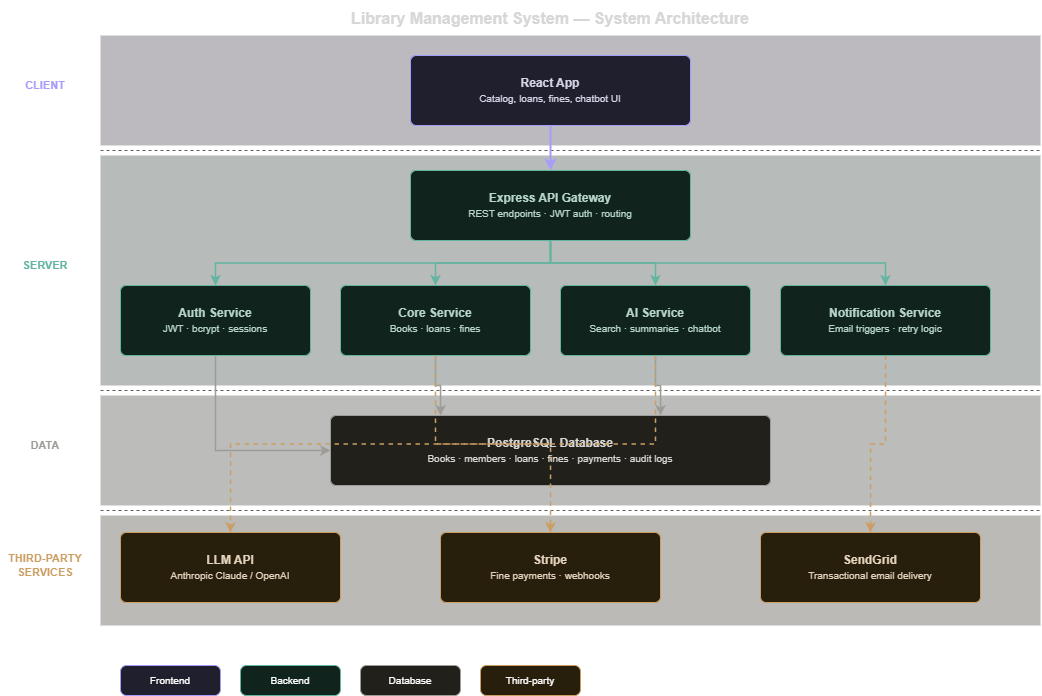

The diagram above was exported from draw.io. Its source (the exported page's mxGraphModel, read from the mxfile embedded in the PNG):
<mxGraphModel dx="1323" dy="715" grid="1" gridSize="10" guides="1" tooltips="1" connect="1" arrows="1" fold="1" page="1" pageScale="1" pageWidth="1169" pageHeight="827" math="0" shadow="0">
  <root>
    <mxCell id="0" />
    <mxCell id="1" parent="0" />
    <mxCell id="tier1bg" parent="1" style="rounded=0;whiteSpace=wrap;html=1;fillColor=#f5f0ff;strokeColor=none;opacity=30;" value="" vertex="1">
      <mxGeometry height="110" width="940" x="120" y="40" as="geometry" />
    </mxCell>
    <mxCell id="tier2bg" parent="1" style="rounded=0;whiteSpace=wrap;html=1;fillColor=#e8f8f2;strokeColor=none;opacity=30;" value="" vertex="1">
      <mxGeometry height="230" width="940" x="120" y="160" as="geometry" />
    </mxCell>
    <mxCell id="tier3bg" parent="1" style="rounded=0;whiteSpace=wrap;html=1;fillColor=#f0efeb;strokeColor=none;opacity=30;" value="" vertex="1">
      <mxGeometry height="110" width="940" x="120" y="400" as="geometry" />
    </mxCell>
    <mxCell id="tier4bg" parent="1" style="rounded=0;whiteSpace=wrap;html=1;fillColor=#fdf5e6;strokeColor=none;opacity=30;" value="" vertex="1">
      <mxGeometry height="110" width="940" x="120" y="520" as="geometry" />
    </mxCell>
    <mxCell id="label1" parent="1" style="text;html=1;strokeColor=none;fillColor=none;align=center;verticalAlign=middle;whiteSpace=wrap;rounded=0;fontStyle=1;fontSize=11;fontColor=#534AB7;" value="CLIENT" vertex="1">
      <mxGeometry height="40" width="90" x="20" y="70" as="geometry" />
    </mxCell>
    <mxCell id="label2" parent="1" style="text;html=1;strokeColor=none;fillColor=none;align=center;verticalAlign=middle;whiteSpace=wrap;rounded=0;fontStyle=1;fontSize=11;fontColor=#0F6E56;" value="SERVER" vertex="1">
      <mxGeometry height="40" width="90" x="20" y="250" as="geometry" />
    </mxCell>
    <mxCell id="label3" parent="1" style="text;html=1;strokeColor=none;fillColor=none;align=center;verticalAlign=middle;whiteSpace=wrap;rounded=0;fontStyle=1;fontSize=11;fontColor=#5F5E5A;" value="DATA" vertex="1">
      <mxGeometry height="40" width="90" x="20" y="430" as="geometry" />
    </mxCell>
    <mxCell id="label4" parent="1" style="text;html=1;strokeColor=none;fillColor=none;align=center;verticalAlign=middle;whiteSpace=wrap;rounded=0;fontStyle=1;fontSize=11;fontColor=#854F0B;" value="THIRD-PARTY&#10;SERVICES" vertex="1">
      <mxGeometry height="50" width="90" x="20" y="545" as="geometry" />
    </mxCell>
    <mxCell id="div1" edge="1" parent="1" style="endArrow=none;dashed=1;html=1;strokeColor=#AAAAAA;" value="">
      <mxGeometry relative="1" x="120" y="155" as="geometry">
        <mxPoint x="120" y="155" as="sourcePoint" />
        <mxPoint x="1060" y="155" as="targetPoint" />
      </mxGeometry>
    </mxCell>
    <mxCell id="div2" edge="1" parent="1" style="endArrow=none;dashed=1;html=1;strokeColor=#AAAAAA;" value="">
      <mxGeometry relative="1" x="120" y="395" as="geometry">
        <mxPoint x="120" y="395" as="sourcePoint" />
        <mxPoint x="1060" y="395" as="targetPoint" />
      </mxGeometry>
    </mxCell>
    <mxCell id="div3" edge="1" parent="1" style="endArrow=none;dashed=1;html=1;strokeColor=#AAAAAA;" value="">
      <mxGeometry relative="1" x="120" y="515" as="geometry">
        <mxPoint x="120" y="515" as="sourcePoint" />
        <mxPoint x="1060" y="515" as="targetPoint" />
      </mxGeometry>
    </mxCell>
    <mxCell id="react" parent="1" style="rounded=1;whiteSpace=wrap;html=1;fillColor=#EEEDFE;strokeColor=#534AB7;fontColor=#1a1a2e;fontSize=12;arcSize=8;" value="&lt;b&gt;React App&lt;/b&gt;&lt;br/&gt;&lt;font style='font-size:10px'&gt;Catalog, loans, fines, chatbot UI&lt;/font&gt;" vertex="1">
      <mxGeometry height="70" width="280" x="430" y="60" as="geometry" />
    </mxCell>
    <mxCell id="express" parent="1" style="rounded=1;whiteSpace=wrap;html=1;fillColor=#E1F5EE;strokeColor=#0F6E56;fontColor=#0a2e22;fontSize=12;arcSize=8;" value="&lt;b&gt;Express API Gateway&lt;/b&gt;&lt;br/&gt;&lt;font style='font-size:10px'&gt;REST endpoints · JWT auth · routing&lt;/font&gt;" vertex="1">
      <mxGeometry height="70" width="280" x="430" y="175" as="geometry" />
    </mxCell>
    <mxCell id="auth" parent="1" style="rounded=1;whiteSpace=wrap;html=1;fillColor=#E1F5EE;strokeColor=#0F6E56;fontColor=#0a2e22;fontSize=12;arcSize=8;" value="&lt;b&gt;Auth Service&lt;/b&gt;&lt;br/&gt;&lt;font style='font-size:10px'&gt;JWT · bcrypt · sessions&lt;/font&gt;" vertex="1">
      <mxGeometry height="70" width="190" x="140" y="290" as="geometry" />
    </mxCell>
    <mxCell id="core" parent="1" style="rounded=1;whiteSpace=wrap;html=1;fillColor=#E1F5EE;strokeColor=#0F6E56;fontColor=#0a2e22;fontSize=12;arcSize=8;" value="&lt;b&gt;Core Service&lt;/b&gt;&lt;br/&gt;&lt;font style='font-size:10px'&gt;Books · loans · fines&lt;/font&gt;" vertex="1">
      <mxGeometry height="70" width="190" x="360" y="290" as="geometry" />
    </mxCell>
    <mxCell id="ai" parent="1" style="rounded=1;whiteSpace=wrap;html=1;fillColor=#E1F5EE;strokeColor=#0F6E56;fontColor=#0a2e22;fontSize=12;arcSize=8;" value="&lt;b&gt;AI Service&lt;/b&gt;&lt;br/&gt;&lt;font style='font-size:10px'&gt;Search · summaries · chatbot&lt;/font&gt;" vertex="1">
      <mxGeometry height="70" width="190" x="580" y="290" as="geometry" />
    </mxCell>
    <mxCell id="notif" parent="1" style="rounded=1;whiteSpace=wrap;html=1;fillColor=#E1F5EE;strokeColor=#0F6E56;fontColor=#0a2e22;fontSize=12;arcSize=8;" value="&lt;b&gt;Notification Service&lt;/b&gt;&lt;br/&gt;&lt;font style='font-size:10px'&gt;Email triggers · retry logic&lt;/font&gt;" vertex="1">
      <mxGeometry height="70" width="210" x="800" y="290" as="geometry" />
    </mxCell>
    <mxCell id="postgres" parent="1" style="rounded=1;whiteSpace=wrap;html=1;fillColor=#F1EFE8;strokeColor=#5F5E5A;fontColor=#1a1a18;fontSize=12;arcSize=8;" value="&lt;b&gt;PostgreSQL Database&lt;/b&gt;&lt;br/&gt;&lt;font style='font-size:10px'&gt;Books · members · loans · fines · payments · audit logs&lt;/font&gt;" vertex="1">
      <mxGeometry height="70" width="440" x="350" y="420" as="geometry" />
    </mxCell>
    <mxCell id="llm" parent="1" style="rounded=1;whiteSpace=wrap;html=1;fillColor=#FAEEDA;strokeColor=#854F0B;fontColor=#2e1a00;fontSize=12;arcSize=8;" value="&lt;b&gt;LLM API&lt;/b&gt;&lt;br/&gt;&lt;font style='font-size:10px'&gt;Anthropic Claude / OpenAI&lt;/font&gt;" vertex="1">
      <mxGeometry height="70" width="220" x="140" y="537" as="geometry" />
    </mxCell>
    <mxCell id="stripe" parent="1" style="rounded=1;whiteSpace=wrap;html=1;fillColor=#FAEEDA;strokeColor=#854F0B;fontColor=#2e1a00;fontSize=12;arcSize=8;" value="&lt;b&gt;Stripe&lt;/b&gt;&lt;br/&gt;&lt;font style='font-size:10px'&gt;Fine payments · webhooks&lt;/font&gt;" vertex="1">
      <mxGeometry height="70" width="220" x="460" y="537" as="geometry" />
    </mxCell>
    <mxCell id="sendgrid" parent="1" style="rounded=1;whiteSpace=wrap;html=1;fillColor=#FAEEDA;strokeColor=#854F0B;fontColor=#2e1a00;fontSize=12;arcSize=8;" value="&lt;b&gt;SendGrid&lt;/b&gt;&lt;br/&gt;&lt;font style='font-size:10px'&gt;Transactional email delivery&lt;/font&gt;" vertex="1">
      <mxGeometry height="70" width="220" x="780" y="537" as="geometry" />
    </mxCell>
    <mxCell id="e1" edge="1" parent="1" source="react" style="edgeStyle=orthogonalEdgeStyle;rounded=0;orthogonalLoop=1;jettySize=auto;exitX=0.5;exitY=1;exitDx=0;exitDy=0;entryX=0.5;entryY=0;entryDx=0;entryDy=0;strokeColor=#534AB7;strokeWidth=2;" target="express">
      <mxGeometry relative="1" as="geometry" />
    </mxCell>
    <mxCell id="e2" edge="1" parent="1" source="express" style="edgeStyle=orthogonalEdgeStyle;rounded=0;orthogonalLoop=1;jettySize=auto;exitX=0.5;exitY=1;exitDx=0;exitDy=0;entryX=0.5;entryY=0;entryDx=0;entryDy=0;strokeColor=#0F6E56;strokeWidth=1.5;" target="auth">
      <mxGeometry relative="1" as="geometry" />
    </mxCell>
    <mxCell id="e3" edge="1" parent="1" source="express" style="edgeStyle=orthogonalEdgeStyle;rounded=0;orthogonalLoop=1;jettySize=auto;exitX=0.5;exitY=1;exitDx=0;exitDy=0;entryX=0.5;entryY=0;entryDx=0;entryDy=0;strokeColor=#0F6E56;strokeWidth=1.5;" target="core">
      <mxGeometry relative="1" as="geometry" />
    </mxCell>
    <mxCell id="e4" edge="1" parent="1" source="express" style="edgeStyle=orthogonalEdgeStyle;rounded=0;orthogonalLoop=1;jettySize=auto;exitX=0.5;exitY=1;exitDx=0;exitDy=0;entryX=0.5;entryY=0;entryDx=0;entryDy=0;strokeColor=#0F6E56;strokeWidth=1.5;" target="ai">
      <mxGeometry relative="1" as="geometry" />
    </mxCell>
    <mxCell id="e5" edge="1" parent="1" source="express" style="edgeStyle=orthogonalEdgeStyle;rounded=0;orthogonalLoop=1;jettySize=auto;exitX=0.5;exitY=1;exitDx=0;exitDy=0;entryX=0.5;entryY=0;entryDx=0;entryDy=0;strokeColor=#0F6E56;strokeWidth=1.5;" target="notif">
      <mxGeometry relative="1" as="geometry" />
    </mxCell>
    <mxCell id="e6" edge="1" parent="1" source="auth" style="edgeStyle=orthogonalEdgeStyle;rounded=0;orthogonalLoop=1;jettySize=auto;exitX=0.5;exitY=1;exitDx=0;exitDy=0;entryX=0;entryY=0.5;entryDx=0;entryDy=0;strokeColor=#5F5E5A;strokeWidth=1.5;" target="postgres">
      <mxGeometry relative="1" as="geometry" />
    </mxCell>
    <mxCell id="e7" edge="1" parent="1" source="core" style="edgeStyle=orthogonalEdgeStyle;rounded=0;orthogonalLoop=1;jettySize=auto;exitX=0.5;exitY=1;exitDx=0;exitDy=0;entryX=0.25;entryY=0;entryDx=0;entryDy=0;strokeColor=#5F5E5A;strokeWidth=1.5;" target="postgres">
      <mxGeometry relative="1" as="geometry" />
    </mxCell>
    <mxCell id="e8" edge="1" parent="1" source="ai" style="edgeStyle=orthogonalEdgeStyle;rounded=0;orthogonalLoop=1;jettySize=auto;exitX=0.5;exitY=1;exitDx=0;exitDy=0;entryX=0.75;entryY=0;entryDx=0;entryDy=0;strokeColor=#5F5E5A;strokeWidth=1.5;" target="postgres">
      <mxGeometry relative="1" as="geometry" />
    </mxCell>
    <mxCell id="e9" edge="1" parent="1" source="ai" style="edgeStyle=orthogonalEdgeStyle;rounded=0;orthogonalLoop=1;jettySize=auto;exitX=0.5;exitY=1;exitDx=0;exitDy=0;entryX=0.5;entryY=0;entryDx=0;entryDy=0;strokeColor=#854F0B;strokeWidth=1.5;dashed=1;" target="llm">
      <mxGeometry relative="1" as="geometry" />
    </mxCell>
    <mxCell id="e10" edge="1" parent="1" source="core" style="edgeStyle=orthogonalEdgeStyle;rounded=0;orthogonalLoop=1;jettySize=auto;exitX=0.5;exitY=1;exitDx=0;exitDy=0;entryX=0.5;entryY=0;entryDx=0;entryDy=0;strokeColor=#854F0B;strokeWidth=1.5;dashed=1;" target="stripe">
      <mxGeometry relative="1" as="geometry" />
    </mxCell>
    <mxCell id="e11" edge="1" parent="1" source="notif" style="edgeStyle=orthogonalEdgeStyle;rounded=0;orthogonalLoop=1;jettySize=auto;exitX=0.5;exitY=1;exitDx=0;exitDy=0;entryX=0.5;entryY=0;entryDx=0;entryDy=0;strokeColor=#854F0B;strokeWidth=1.5;dashed=1;" target="sendgrid">
      <mxGeometry relative="1" as="geometry" />
    </mxCell>
    <mxCell id="legend_title" parent="1" style="text;html=1;strokeColor=none;fillColor=none;align=left;verticalAlign=middle;fontSize=11;" value="&lt;b&gt;Legend&lt;/b&gt;" vertex="1">
      <mxGeometry height="30" width="80" x="140" y="640" as="geometry" />
    </mxCell>
    <mxCell id="leg1" parent="1" style="rounded=1;whiteSpace=wrap;html=1;fillColor=#EEEDFE;strokeColor=#534AB7;fontSize=10;arcSize=20;" value="Frontend" vertex="1">
      <mxGeometry height="30" width="100" x="140" y="670" as="geometry" />
    </mxCell>
    <mxCell id="leg2" parent="1" style="rounded=1;whiteSpace=wrap;html=1;fillColor=#E1F5EE;strokeColor=#0F6E56;fontSize=10;arcSize=20;" value="Backend" vertex="1">
      <mxGeometry height="30" width="100" x="260" y="670" as="geometry" />
    </mxCell>
    <mxCell id="leg3" parent="1" style="rounded=1;whiteSpace=wrap;html=1;fillColor=#F1EFE8;strokeColor=#5F5E5A;fontSize=10;arcSize=20;" value="Database" vertex="1">
      <mxGeometry height="30" width="100" x="380" y="670" as="geometry" />
    </mxCell>
    <mxCell id="leg4" parent="1" style="rounded=1;whiteSpace=wrap;html=1;fillColor=#FAEEDA;strokeColor=#854F0B;fontSize=10;arcSize=20;" value="Third-party" vertex="1">
      <mxGeometry height="30" width="100" x="500" y="670" as="geometry" />
    </mxCell>
    <mxCell id="title" parent="1" style="text;html=1;strokeColor=none;fillColor=none;align=center;verticalAlign=middle;whiteSpace=wrap;rounded=0;fontStyle=1;fontSize=16;fontColor=#1a1a1a;" value="Library Management System — System Architecture" vertex="1">
      <mxGeometry height="35" width="860" x="140" y="5" as="geometry" />
    </mxCell>
  </root>
</mxGraphModel>